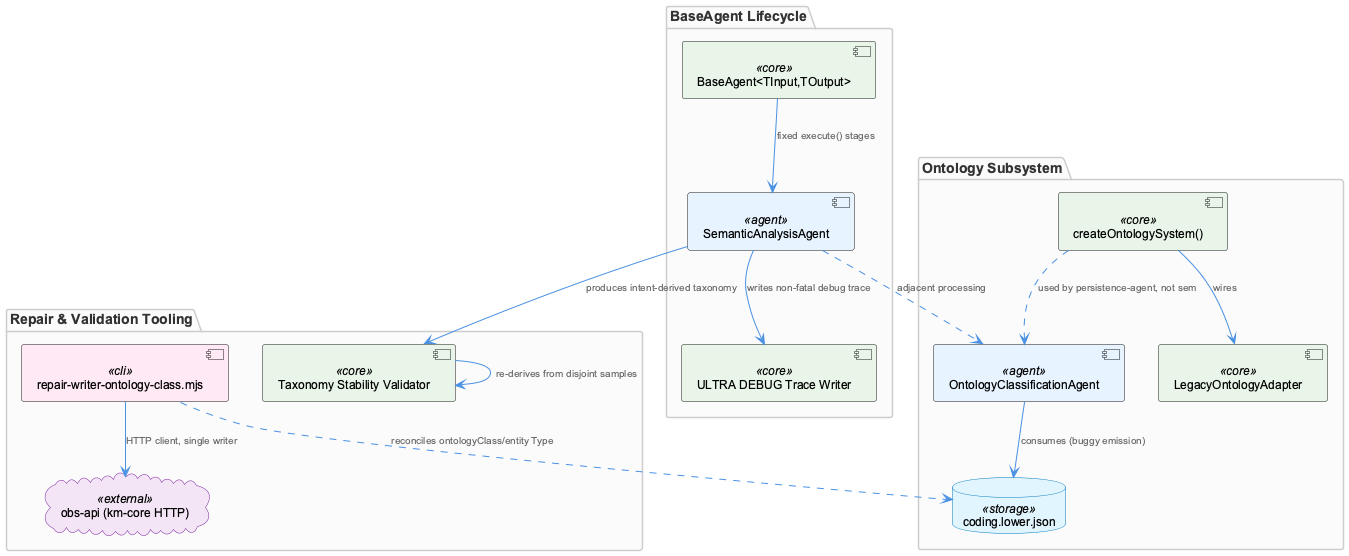

The diagram above was rendered by PlantUML. Its source (embedded in the PNG):
@startuml
!include /Users/Q284340/Agentic/coding/docs/puml/_standard-style.puml

package "BaseAgent Lifecycle" {
  component "BaseAgent<TInput,TOutput>" as base <<core>>
  component "SemanticAnalysisAgent" as sem <<agent>>
  component "ULTRA DEBUG Trace Writer" as trace <<core>>
}

package "Ontology Subsystem" {
  component "OntologyClassificationAgent" as ontagent <<agent>>
  component "createOntologySystem()" as ontfactory <<core>>
  component "LegacyOntologyAdapter" as adapter <<core>>
  database "coding.lower.json" as lowerjson <<storage>>
}

package "Repair & Validation Tooling" {
  component "repair-writer-ontology-class.mjs" as repair <<cli>>
  cloud "obs-api (km-core HTTP)" as obsapi <<external>>
  component "Taxonomy Stability Validator" as taxval <<core>>
}

base --> sem : "fixed execute() stages"
sem --> trace : "writes non-fatal debug trace"
sem ..> ontagent : "adjacent processing"
ontagent --> lowerjson : "consumes (buggy emission)"
ontfactory --> adapter : "wires"
ontfactory ..> ontagent : "used by persistence-agent, not sem"

sem --> taxval : "produces intent-derived taxonomy"
taxval --> taxval : "re-derives from disjoint samples"

repair --> obsapi : "HTTP client, single writer"
repair ..> lowerjson : "reconciles ontologyClass/entity Type"

@enduml